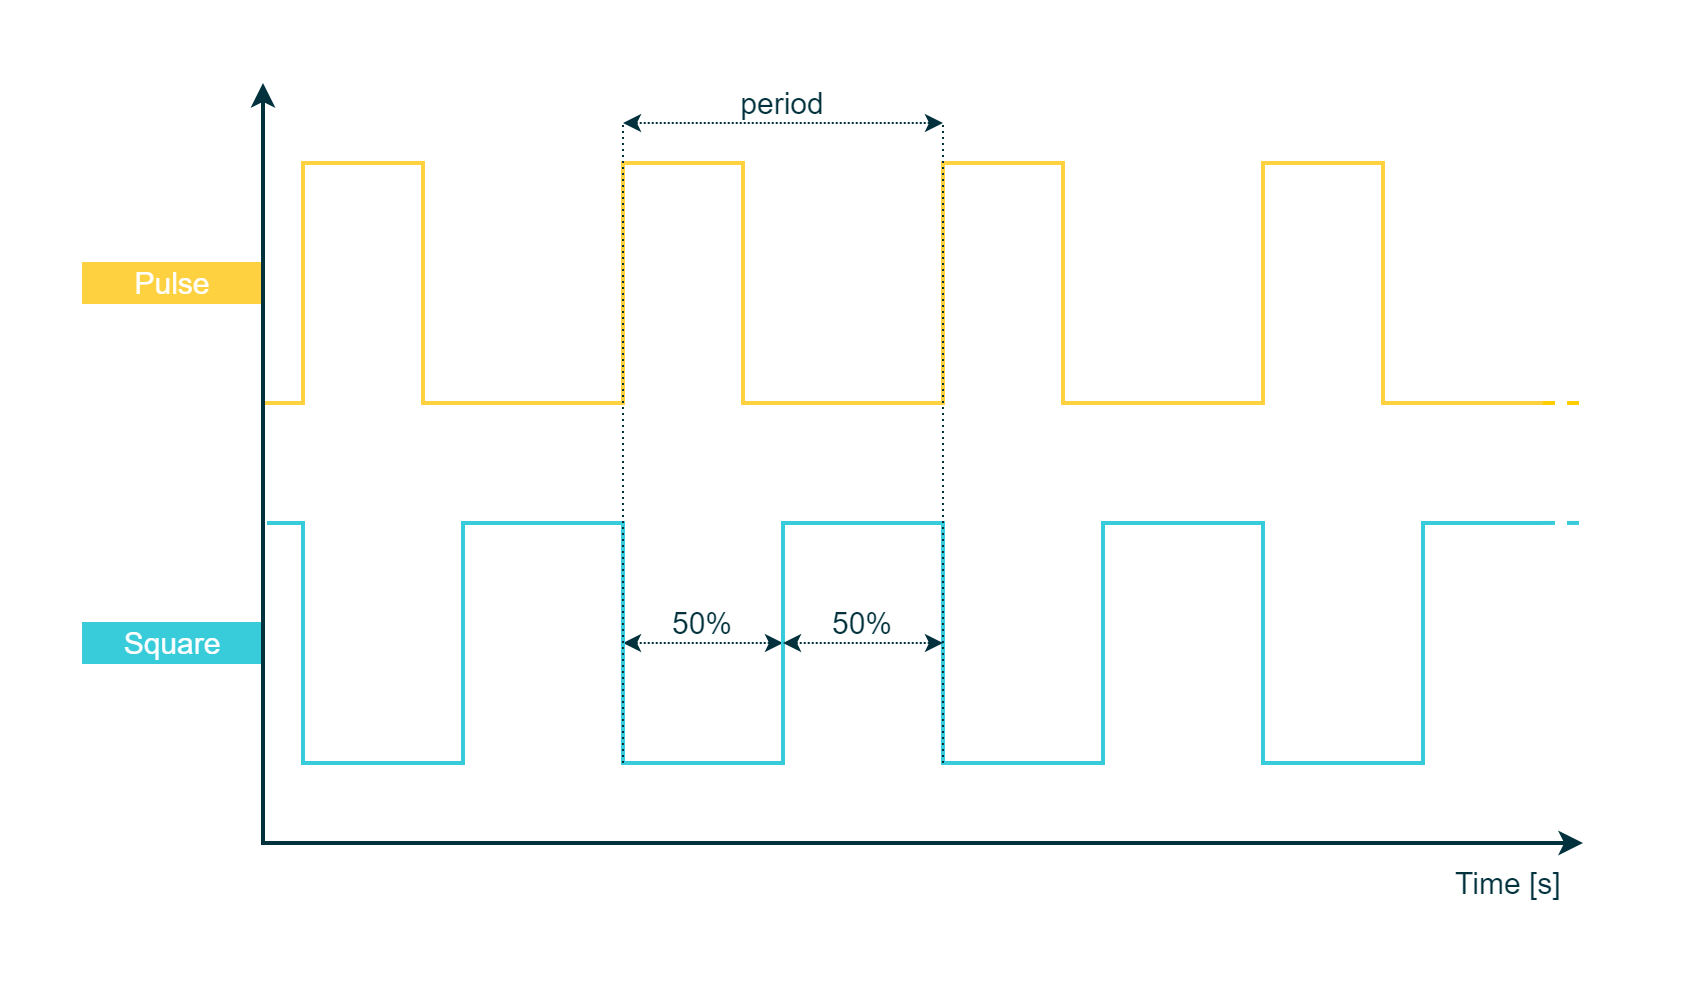

The diagram above was exported from draw.io. Its source (the exported page's mxGraphModel, read from the mxfile embedded in the PNG):
<mxGraphModel dx="1900" dy="725" grid="1" gridSize="10" guides="1" tooltips="1" connect="1" arrows="1" fold="1" page="1" pageScale="1" pageWidth="850" pageHeight="1100" math="0" shadow="0">
  <root>
    <mxCell id="0" />
    <mxCell id="1" parent="0" />
    <mxCell id="Q2-PoDX-v803-ELCoW8l-1" value="" style="rounded=0;whiteSpace=wrap;html=1;strokeColor=#00313C;strokeWidth=2;fontFamily=Arial;fontSize=20;fontColor=#FFFFFF;fillColor=#00313C;opacity=0;" parent="1" vertex="1">
      <mxGeometry x="-30" y="480" width="840" height="490" as="geometry" />
    </mxCell>
    <mxCell id="Q2-PoDX-v803-ELCoW8l-2" value="&lt;font color=&quot;#00313c&quot; style=&quot;font-size: 15px;&quot;&gt;Time [s]&amp;nbsp;&lt;/font&gt;" style="rounded=0;whiteSpace=wrap;html=1;strokeColor=none;strokeWidth=1;fillColor=none;fontFamily=Arial;fontSize=12;fontColor=#000000;align=center;" parent="1" vertex="1">
      <mxGeometry x="690" y="910" width="70" height="20" as="geometry" />
    </mxCell>
    <mxCell id="Q2-PoDX-v803-ELCoW8l-3" value="" style="endArrow=none;dashed=1;html=1;labelBackgroundColor=none;strokeColor=#FFCD00;strokeWidth=2;fillColor=#FFCD00;fontFamily=Arial;fontSize=11;fontColor=#8637BA;" parent="1" edge="1">
      <mxGeometry width="50" height="50" relative="1" as="geometry">
        <mxPoint x="740" y="680" as="sourcePoint" />
        <mxPoint x="760" y="680" as="targetPoint" />
      </mxGeometry>
    </mxCell>
    <mxCell id="Q2-PoDX-v803-ELCoW8l-4" value="" style="endArrow=classic;startArrow=classic;html=1;labelBackgroundColor=none;strokeColor=#00313C;strokeWidth=1;fillColor=#00313C;fontFamily=Arial;fontSize=8;fontColor=#0067B9;dashed=1;dashPattern=1 1;" parent="1" edge="1">
      <mxGeometry width="50" height="50" relative="1" as="geometry">
        <mxPoint x="280" y="800" as="sourcePoint" />
        <mxPoint x="360" y="800" as="targetPoint" />
      </mxGeometry>
    </mxCell>
    <mxCell id="Q2-PoDX-v803-ELCoW8l-6" value="" style="endArrow=none;dashed=1;html=1;dashPattern=1 2;labelBackgroundColor=none;strokeColor=#00313C;strokeWidth=1;fillColor=#00313C;fontFamily=Arial;fontSize=10;fontColor=#0067B9;" parent="1" edge="1">
      <mxGeometry width="50" height="50" relative="1" as="geometry">
        <mxPoint x="280" y="860" as="sourcePoint" />
        <mxPoint x="280" y="760" as="targetPoint" />
      </mxGeometry>
    </mxCell>
    <mxCell id="Q2-PoDX-v803-ELCoW8l-9" value="" style="endArrow=none;html=1;rounded=0;strokeColor=#38CBDA;strokeWidth=2;fontFamily=Arial;fontSize=20;fontColor=#931241;fillColor=#38CBDA;" parent="1" edge="1">
      <mxGeometry width="50" height="50" relative="1" as="geometry">
        <mxPoint x="102" y="740" as="sourcePoint" />
        <mxPoint x="740" y="740" as="targetPoint" />
        <Array as="points">
          <mxPoint x="120" y="740" />
          <mxPoint x="120" y="860" />
          <mxPoint x="200" y="860" />
          <mxPoint x="200" y="740" />
          <mxPoint x="280" y="740" />
          <mxPoint x="280" y="860" />
          <mxPoint x="360" y="860" />
          <mxPoint x="360" y="740" />
          <mxPoint x="440" y="740" />
          <mxPoint x="440" y="860" />
          <mxPoint x="520" y="860" />
          <mxPoint x="520" y="740" />
          <mxPoint x="600" y="740" />
          <mxPoint x="600" y="860" />
          <mxPoint x="680" y="860" />
          <mxPoint x="680" y="740" />
        </Array>
      </mxGeometry>
    </mxCell>
    <mxCell id="Q2-PoDX-v803-ELCoW8l-10" value="" style="endArrow=none;html=1;rounded=0;strokeColor=#FED141;strokeWidth=2;fontFamily=Arial;fontSize=20;fontColor=#931241;fillColor=#FED141;" parent="1" edge="1">
      <mxGeometry width="50" height="50" relative="1" as="geometry">
        <mxPoint x="100" y="680" as="sourcePoint" />
        <mxPoint x="740" y="680" as="targetPoint" />
        <Array as="points">
          <mxPoint x="120" y="680" />
          <mxPoint x="120" y="560" />
          <mxPoint x="180" y="560" />
          <mxPoint x="180" y="680" />
          <mxPoint x="280" y="680" />
          <mxPoint x="280" y="560" />
          <mxPoint x="340" y="560" />
          <mxPoint x="340" y="680" />
          <mxPoint x="440" y="680" />
          <mxPoint x="440" y="560" />
          <mxPoint x="500" y="560" />
          <mxPoint x="500" y="680" />
          <mxPoint x="600" y="680" />
          <mxPoint x="600" y="560" />
          <mxPoint x="660" y="560" />
          <mxPoint x="660" y="680" />
        </Array>
      </mxGeometry>
    </mxCell>
    <mxCell id="Q2-PoDX-v803-ELCoW8l-11" value="" style="endArrow=none;dashed=1;html=1;labelBackgroundColor=none;strokeColor=#38CBDA;strokeWidth=2;fillColor=#38CBDA;fontFamily=Arial;fontSize=11;fontColor=#8637BA;" parent="1" edge="1">
      <mxGeometry width="50" height="50" relative="1" as="geometry">
        <mxPoint x="740" y="739.97" as="sourcePoint" />
        <mxPoint x="760" y="739.97" as="targetPoint" />
      </mxGeometry>
    </mxCell>
    <mxCell id="Q2-PoDX-v803-ELCoW8l-12" value="" style="endArrow=none;dashed=1;html=1;dashPattern=1 2;labelBackgroundColor=none;strokeColor=#00313C;strokeWidth=1;fillColor=#00313C;fontFamily=Arial;fontSize=10;fontColor=#0067B9;entryX=0;entryY=1;entryDx=0;entryDy=0;" parent="1" target="Q2-PoDX-v803-ELCoW8l-26" edge="1">
      <mxGeometry width="50" height="50" relative="1" as="geometry">
        <mxPoint x="280" y="860" as="sourcePoint" />
        <mxPoint x="280" y="560" as="targetPoint" />
      </mxGeometry>
    </mxCell>
    <mxCell id="Q2-PoDX-v803-ELCoW8l-14" value="&lt;span style=&quot;font-size: 15px;&quot;&gt;Square&lt;/span&gt;" style="rounded=0;whiteSpace=wrap;html=1;fillColor=#38CBDA;strokeColor=#38CBDA;fontColor=#FFFFFF;fontSize=10;" parent="1" vertex="1">
      <mxGeometry x="10" y="790" width="90" height="20" as="geometry" />
    </mxCell>
    <mxCell id="Q2-PoDX-v803-ELCoW8l-15" value="&lt;font style=&quot;font-size: 15px;&quot;&gt;Pulse&lt;/font&gt;" style="rounded=0;whiteSpace=wrap;html=1;fillColor=#FED141;strokeColor=#FED141;fontColor=#FFFFFF;fontSize=10;" parent="1" vertex="1">
      <mxGeometry x="10" y="610" width="90" height="20" as="geometry" />
    </mxCell>
    <mxCell id="Q2-PoDX-v803-ELCoW8l-17" value="" style="endArrow=none;dashed=1;html=1;dashPattern=1 2;labelBackgroundColor=none;strokeColor=#00313C;strokeWidth=1;fillColor=#00313C;fontFamily=Arial;fontSize=10;fontColor=#0067B9;entryX=1;entryY=1;entryDx=0;entryDy=0;" parent="1" target="Q2-PoDX-v803-ELCoW8l-26" edge="1">
      <mxGeometry width="50" height="50" relative="1" as="geometry">
        <mxPoint x="440" y="860" as="sourcePoint" />
        <mxPoint x="440" y="560" as="targetPoint" />
      </mxGeometry>
    </mxCell>
    <mxCell id="Q2-PoDX-v803-ELCoW8l-18" value="" style="endArrow=classic;startArrow=classic;html=1;labelBackgroundColor=none;strokeColor=#00313C;strokeWidth=1;fillColor=#00313C;fontFamily=Arial;fontSize=8;fontColor=#0067B9;dashed=1;dashPattern=1 1;" parent="1" edge="1">
      <mxGeometry width="50" height="50" relative="1" as="geometry">
        <mxPoint x="280" y="540" as="sourcePoint" />
        <mxPoint x="440" y="540" as="targetPoint" />
      </mxGeometry>
    </mxCell>
    <mxCell id="Q2-PoDX-v803-ELCoW8l-24" value="" style="endArrow=classic;html=1;strokeWidth=2;startArrow=classic;startFill=1;rounded=0;fontFamily=Arial;fillColor=#00313C;strokeColor=#00313C;" parent="1" edge="1">
      <mxGeometry width="50" height="50" relative="1" as="geometry">
        <mxPoint x="760" y="900" as="sourcePoint" />
        <mxPoint x="100" y="520" as="targetPoint" />
        <Array as="points">
          <mxPoint x="100" y="900" />
        </Array>
      </mxGeometry>
    </mxCell>
    <mxCell id="Q2-PoDX-v803-ELCoW8l-26" value="&lt;font color=&quot;#00313c&quot; style=&quot;font-size: 15px;&quot;&gt;period&lt;/font&gt;" style="rounded=0;whiteSpace=wrap;html=1;strokeColor=none;strokeWidth=1;fillColor=none;fontFamily=Arial;fontSize=8;fontColor=#4DB182;align=center;" parent="1" vertex="1">
      <mxGeometry x="280" y="520" width="160" height="20" as="geometry" />
    </mxCell>
    <mxCell id="Q2-PoDX-v803-ELCoW8l-28" value="" style="endArrow=classic;startArrow=classic;html=1;labelBackgroundColor=none;strokeColor=#00313C;strokeWidth=1;fillColor=#00313C;fontFamily=Arial;fontSize=8;fontColor=#0067B9;dashed=1;dashPattern=1 1;" parent="1" edge="1">
      <mxGeometry width="50" height="50" relative="1" as="geometry">
        <mxPoint x="360" y="800" as="sourcePoint" />
        <mxPoint x="440" y="800" as="targetPoint" />
      </mxGeometry>
    </mxCell>
    <mxCell id="Q2-PoDX-v803-ELCoW8l-29" value="&lt;font color=&quot;#00313c&quot; style=&quot;font-size: 15px;&quot;&gt;50%&lt;/font&gt;" style="rounded=0;whiteSpace=wrap;html=1;strokeColor=none;strokeWidth=1;fillColor=none;fontFamily=Arial;fontSize=8;fontColor=#4DB182;align=center;" parent="1" vertex="1">
      <mxGeometry x="280" y="780" width="80" height="20" as="geometry" />
    </mxCell>
    <mxCell id="Q2-PoDX-v803-ELCoW8l-32" value="&lt;font color=&quot;#00313c&quot; style=&quot;font-size: 15px;&quot;&gt;50%&lt;/font&gt;" style="rounded=0;whiteSpace=wrap;html=1;strokeColor=none;strokeWidth=1;fillColor=none;fontFamily=Arial;fontSize=8;fontColor=#4DB182;align=center;" parent="1" vertex="1">
      <mxGeometry x="360" y="780" width="80" height="20" as="geometry" />
    </mxCell>
  </root>
</mxGraphModel>